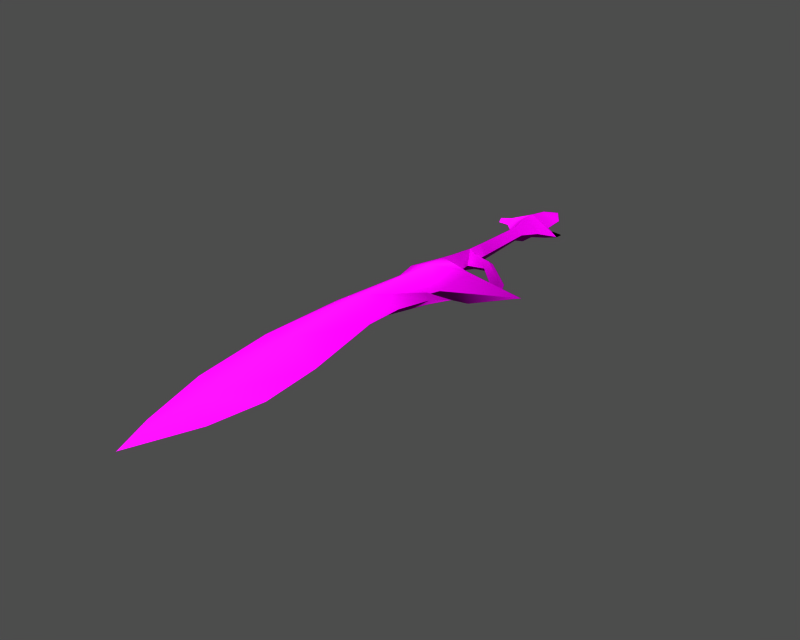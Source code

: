 # Source: i003017.blend  (saved by Blender 3.6.13; exported with 4.5.12 LTS)
import bpy
from mathutils import Matrix  # noqa: F401  (used for matrix-valued properties, if any)

bpy.ops.wm.read_factory_settings(use_empty=True)
scene = bpy.context.scene
scene.name = '1'

# ---- collections
col_collection_1 = bpy.data.collections.new('Collection 1'); scene.collection.children.link(col_collection_1)

# ---- images (referenced by path relative to the original .blend; pixels are not part of the script)
import os
ASSET_DIR = os.environ.get("B2B_ASSET_DIR", "")  # directory of the original .blend (textures are referenced by path, not embedded)
HERE = os.path.dirname(os.path.abspath(__file__))  # packed textures are extracted next to this script under _unpacked/

def load_image(name, relpath, width, height, colorspace="sRGB"):
    """Load a texture the original file referenced (path relative to the .blend, or extracted next to this script)."""
    p = next((c for c in (os.path.join(HERE, relpath), os.path.join(ASSET_DIR, relpath)) if relpath and os.path.exists(c)), "")
    if p:
        img = bpy.data.images.load(p, check_existing=True)
        img.name = name
    else:  # same state as the original file: an image datablock whose file is absent (Cycles renders it pink)
        img = bpy.data.images.new(name, width, height)
        img.source = "FILE"
        img.filepath = "//" + (relpath or name)
    img.colorspace_settings.name = colorspace
    return img
img_i003017_diff_0 = load_image('i003017_diff_0', 'item10061.dds', 1024, 1024, 'Non-Color')
img_i003017_norm_0 = load_image('i003017_norm_0', 'item10061_n.dds', 1024, 1024, 'Non-Color')
img_i003017_spec_0 = load_image('i003017_spec_0', 'item10061_sp.dds', 1024, 1024, 'Non-Color')

# ---- materials (node trees are filled in below, after node groups)
mat_i003017_mat_001 = bpy.data.materials.new('i003017_mat.001')

# ---- material node trees
mat_i003017_mat_001.use_nodes = True; mat_i003017_mat_001.node_tree.nodes.clear()
_N = mat_i003017_mat_001.node_tree.nodes; _L = mat_i003017_mat_001.node_tree.links
n0 = _N.new('ShaderNodeBsdfPrincipled'); n0.name = 'Principled BSDF'; n0.location = (0, 0)
n0.distribution = 'GGX'
n0.subsurface_method = 'RANDOM_WALK_SKIN'
n0.inputs[3].default_value = 1.45
n0.inputs[27].default_value = (0.0, 0.0, 0.0, 1.0)
n0.inputs[28].default_value = 1.0
n1 = _N.new('ShaderNodeOutputMaterial'); n1.name = 'Material Output'; n1.location = (0, 0)
n2 = _N.new('ShaderNodeTexImage'); n2.name = 'Image Texture'; n2.location = (0, 0)
n2.image = img_i003017_diff_0
n3 = _N.new('ShaderNodeUVMap'); n3.name = 'UV Map'; n3.location = (0, 0)
n4 = _N.new('ShaderNodeTexImage'); n4.name = 'Image Texture.001'; n4.location = (0, 0)
n4.image = img_i003017_norm_0
n5 = _N.new('ShaderNodeNormalMap'); n5.name = 'Normal Map'; n5.location = (0, 0)
n6 = _N.new('ShaderNodeUVMap'); n6.name = 'UV Map.001'; n6.location = (0, 0)
n7 = _N.new('ShaderNodeTexImage'); n7.name = 'Image Texture.002'; n7.location = (0, 0)
n7.image = img_i003017_spec_0
n8 = _N.new('ShaderNodeUVMap'); n8.name = 'UV Map.002'; n8.location = (0, 0)
_L.new(n0.outputs[0], n1.inputs[0])
_L.new(n2.outputs[0], n0.inputs[0])
_L.new(n3.outputs[0], n2.inputs[0])
_L.new(n4.outputs[0], n5.inputs[1])
_L.new(n5.outputs[0], n0.inputs[5])
_L.new(n6.outputs[0], n4.inputs[0])
_L.new(n7.outputs[0], n0.inputs[13])
_L.new(n8.outputs[0], n7.inputs[0])
n1.is_active_output = True

# ---- meshes
me_i003017 = bpy.data.meshes.new('i003017')
me_i003017.from_pydata([(0.1767, 22.04, 2.069), (3.727, 18.56, 0.1929), (3.354, 23.38, 0.1929), (0.2079, 17.36, 2.85), (3.812, 14.22, 0.1929), (0.2079, 17.36, 2.85), (0.1252, 14.3, 2.85), (0.04729, 11.41, 1.756), (1.66, 11.4, 0.1929), (0.5085, -5.478, 2.505), (0.354, -10.79, 3.027), (2.468, -11.01, 0.1929), (2.166, -8.44, 0.1929), (8.246, -6.09, -2.213), (5.53, -5.988, 1.296), (5.497, -7.462, 0.1929), (8.131, -7.906, -3.838), (2.043, -5.804, 1.818), (2.166, -8.44, 0.1929), (0.02952, -13.75, 3.27), (5.542, -14.0, 0.1929), (11.27, -14.38, 0.1929), (8.452, -16.65, 3.513), (18.8, -13.91, 0.1929), (9.203, -22.78, 0.1929), (5.225, -25.35, 1.471), (6.05, -25.74, 0.1929), (4.082, -32.21, 0.1929), (-1.533, -36.41, 3.031), (3.956, -40.09, 0.1929), (-1.204, -56.17, 2.234), (7.657, -58.04, 0.1929), (0.4547, -78.03, 1.125), (8.881, -70.72, 0.1929), (7.138, -81.53, 0.1929), (2.088, -94.66, 0.1929), (-2.241, 23.91, 0.1929), (0.1767, 22.04, 2.069), (0.4812, 27.5, 0.1929), (-3.117, 18.75, 0.1929), (0.2079, 17.36, 2.85), (-4.01, 14.39, 0.1929), (0.1252, 14.3, 2.85), (0.2079, 17.36, 2.85), (-1.206, 11.48, 0.1929), (0.04729, 11.41, 1.756), (0.4619, -1.656, 2.34), (-1.437, -1.67, 0.1929), (0.02952, -13.75, 3.27), (0.354, -10.79, 3.027), (-1.792, -10.8, 0.1929), (-4.369, -13.55, 0.1929), (-5.361, -20.49, 0.1929), (0.3711, -18.44, 3.513), (-6.574, -15.53, 0.1929), (-7.742, -54.64, 0.1929), (-7.277, -36.77, 0.1929), (-5.591, -71.97, 0.1929), (-1.43, -86.04, 0.1929), (8.184, -13.47, 0.1929), (3.936, -24.75, 0.1929), (5.124, -21.24, 0.1929), (8.452, -16.65, 3.513), (18.8, -13.91, 0.1929), (8.246, -6.09, -2.213), (8.117, -3.961, -3.838), (5.58, -4.548, 0.1929), (5.53, -5.988, 1.296), (2.043, -5.804, 1.818), (1.935, -3.762, 0.1929), (0.5085, -5.478, 2.505), (0.5085, -5.478, 2.505), (0.4619, -1.656, 2.34), (1.918, -1.613, 0.1929), (0.5085, -5.478, 2.505), (4.708, 16.22, 1.384), (5.284, 17.46, 0.1929), (-7.549, 16.89, 0.1929), (-4.334, 16.18, 1.164), (-4.903, 17.26, 0.1929), (-6.385, 14.5, 0.1929), (-4.334, 16.18, 1.164), (4.708, 16.22, 1.384), (0.4812, 27.5, 0.1929), (3.936, -24.75, 0.1929), (5.225, -25.35, 1.471), (9.203, -22.78, 0.1929), (-1.533, -36.41, 3.031), (9.24, -6.222, -3.838), (9.24, -6.222, -3.838), (7.837, 15.42, 0.1929), (7.837, 15.42, 0.1929), (7.945, 17.03, 0.1929), (-7.549, 16.89, 0.1929), (3.727, 18.56, 0.1929), (0.1767, 22.04, -1.683), (3.354, 23.38, 0.1929), (0.2079, 17.36, -2.464), (0.2079, 17.36, -2.464), (3.812, 14.22, 0.1929), (0.1252, 14.3, -2.464), (1.66, 11.4, 0.1929), (0.0473, 11.41, -1.37), (0.1459, -5.997, -2.119), (2.166, -8.44, 0.1929), (2.468, -11.01, 0.1929), (0.1303, -10.79, -2.641), (8.246, -6.09, -5.463), (8.131, -7.906, -3.838), (5.497, -7.462, 0.1929), (5.53, -5.988, -0.9101), (2.043, -5.804, -1.432), (5.53, -5.988, -0.9101), (5.497, -7.462, 0.1929), (5.542, -14.0, 0.1929), (0.02952, -13.75, -2.884), (8.452, -16.65, -3.128), (11.27, -14.38, 0.1929), (18.8, -13.91, 0.1929), (5.225, -25.35, -1.085), (9.203, -22.78, 0.1929), (6.05, -25.74, 0.1929), (-1.533, -36.41, -2.645), (4.082, -32.21, 0.1929), (3.956, -40.09, 0.1929), (7.657, -58.04, 0.1929), (-1.204, -56.17, -1.849), (8.881, -70.72, 0.1929), (0.4547, -78.03, -0.7392), (7.138, -81.53, 0.1929), (2.088, -94.66, 0.1929), (0.1767, 22.04, -1.683), (-2.241, 23.91, 0.1929), (0.4812, 27.5, 0.1929), (0.2079, 17.36, -2.464), (-3.117, 18.75, 0.1929), (0.1252, 14.3, -2.464), (-4.01, 14.39, 0.1929), (0.2079, 17.36, -2.464), (-1.206, 11.48, 0.1929), (0.0473, 11.41, -1.37), (0.2261, -1.661, -1.954), (-1.437, -1.67, 0.1929), (0.02952, -13.75, -2.884), (-4.369, -13.55, 0.1929), (-1.792, -10.8, 0.1929), (0.1303, -10.79, -2.641), (0.3711, -18.44, -3.128), (-5.361, -20.49, 0.1929), (-6.574, -15.53, 0.1929), (-7.742, -54.64, 0.1929), (-7.277, -36.77, 0.1929), (-5.591, -71.97, 0.1929), (-1.43, -86.04, 0.1929), (8.184, -13.47, 0.1929), (5.124, -21.24, 0.1929), (3.936, -24.75, 0.1929), (8.452, -16.65, -3.128), (18.8, -13.91, 0.1929), (5.58, -4.548, 0.1929), (8.117, -3.961, -3.838), (2.043, -5.804, -1.432), (1.935, -3.762, 0.1929), (5.58, -4.548, 0.1929), (5.53, -5.988, -0.9101), (0.1459, -5.997, -2.119), (0.2261, -1.661, -1.954), (1.918, -1.613, 0.1929), (0.1459, -5.997, -2.119), (4.708, 16.22, -0.9981), (5.284, 17.46, 0.1929), (-4.334, 16.18, -0.7784), (-7.549, 16.89, 0.1929), (-4.903, 17.26, 0.1929), (-6.385, 14.5, 0.1929), (-4.334, 16.18, -0.7784), (4.708, 16.22, -0.9981), (0.4812, 27.5, 0.1929), (5.225, -25.35, -1.085), (3.936, -24.75, 0.1929), (9.203, -22.78, 0.1929), (-1.533, -36.41, -2.645), (8.246, -6.09, -5.463), (9.24, -6.222, -3.838), (8.131, -7.906, -3.838), (8.117, -3.961, -3.838), (9.24, -6.222, -3.838), (8.246, -6.09, -5.463), (7.837, 15.42, 0.1929), (7.945, 17.03, 0.1929), (7.837, 15.42, 0.1929), (-7.549, 16.89, 0.1929), (1.935, -3.762, 0.1929), (0.1459, -5.997, -2.119)], [], [(0, 1, 2), (1, 0, 3), (4, 5, 6), (6, 7, 8), (8, 4, 6), (9, 10, 11), (11, 12, 9), (13, 14, 15), (15, 16, 13), (17, 18, 15), (15, 14, 17), (11, 10, 19), (19, 20, 11), (21, 22, 23), (24, 25, 26), (27, 28, 29), (29, 28, 30), (30, 31, 29), (31, 30, 32), (32, 33, 31), (33, 32, 34), (34, 32, 35), (36, 37, 38), (39, 40, 37), (41, 42, 43), (44, 45, 42), (42, 41, 44), (46, 45, 44), (44, 47, 46), (48, 49, 50), (50, 51, 48), (52, 53, 54), (55, 30, 28), (28, 56, 55), (57, 32, 30), (30, 55, 57), (57, 58, 32), (58, 35, 32), (20, 22, 59), (28, 53, 52), (52, 56, 28), (60, 61, 53), (61, 62, 53), (61, 63, 62), (51, 54, 48), (64, 65, 66), (66, 67, 64), (68, 67, 66), (66, 69, 68), (69, 70, 68), (17, 71, 18), (72, 73, 8), (8, 7, 72), (49, 74, 50), (3, 75, 76), (77, 78, 79), (80, 41, 81), (82, 5, 4), (83, 0, 2), (39, 37, 36), (26, 25, 28), (28, 27, 26), (84, 85, 86), (84, 87, 85), (53, 28, 60), (48, 54, 53), (88, 13, 16), (89, 65, 64), (76, 1, 3), (79, 40, 39), (90, 82, 4), (76, 75, 91), (91, 92, 76), (43, 81, 41), (40, 79, 78), (80, 81, 93), (21, 59, 22), (19, 22, 20), (53, 62, 48), (74, 46, 47), (47, 50, 74), (69, 73, 72), (72, 70, 69), (94, 95, 96), (95, 94, 97), (98, 99, 100), (100, 99, 101), (101, 102, 100), (103, 104, 105), (105, 106, 103), (107, 108, 109), (109, 110, 107), (111, 112, 113), (113, 104, 111), (105, 114, 115), (115, 106, 105), (116, 117, 118), (119, 120, 121), (122, 123, 124), (124, 125, 126), (126, 122, 124), (125, 127, 128), (128, 126, 125), (128, 127, 129), (128, 129, 130), (131, 132, 133), (134, 135, 131), (136, 137, 138), (139, 137, 136), (136, 140, 139), (141, 142, 139), (139, 140, 141), (143, 144, 145), (145, 146, 143), (147, 148, 149), (150, 151, 122), (122, 126, 150), (152, 150, 126), (126, 128, 152), (153, 152, 128), (130, 153, 128), (116, 114, 154), (122, 151, 148), (148, 147, 122), (155, 156, 147), (157, 155, 147), (158, 155, 157), (149, 144, 143), (107, 110, 159), (159, 160, 107), (161, 162, 163), (163, 164, 161), (165, 162, 161), (103, 111, 104), (166, 102, 101), (101, 167, 166), (168, 146, 145), (169, 97, 170), (171, 172, 173), (137, 174, 175), (98, 176, 99), (95, 177, 96), (131, 135, 132), (121, 123, 122), (122, 119, 121), (178, 179, 180), (181, 179, 178), (122, 147, 156), (149, 143, 147), (182, 183, 184), (185, 186, 187), (94, 170, 97), (134, 173, 135), (176, 188, 99), (170, 189, 190), (190, 169, 170), (175, 138, 137), (173, 134, 171), (175, 174, 191), (154, 117, 116), (116, 115, 114), (157, 147, 143), (168, 145, 142), (142, 141, 168), (192, 193, 166), (166, 167, 192)])
me_i003017.polygons.foreach_set('use_smooth', [True] * 166)
_uv = me_i003017.uv_layers.new(name='UVTex')
_uv.uv.foreach_set('vector', [0.372, 0.9463, 0.4962, 0.9179, 0.4863, 0.9566, 0.4962, 0.9179, 0.372, 0.9463, 0.3698, 0.9089, 0.4962, 0.8831, 0.3698, 0.9089, 0.3647, 0.8843, 0.3647, 0.8843, 0.3599, 0.8612, 0.4383, 0.8645, 0.4383, 0.8645, 0.4962, 0.8831, 0.3647, 0.8843, 0.333, 0.7312, 0.3238, 0.6867, 0.4215, 0.6846, 0.4215, 0.6846, 0.4315, 0.7052, 0.333, 0.7312, 0.6501, 0.7217, 0.5532, 0.7246, 0.551, 0.7155, 0.551, 0.7155, 0.6457, 0.7052, 0.6501, 0.7217, 0.4289, 0.7283, 0.4315, 0.7052, 0.551, 0.7155, 0.551, 0.7155, 0.5532, 0.7246, 0.4289, 0.7283, 0.4215, 0.6846, 0.3238, 0.6867, 0.3196, 0.663, 0.3196, 0.663, 0.5162, 0.6601, 0.4215, 0.6846, 0.7204, 0.6563, 0.6182, 0.6385, 0.9895, 0.6588, 0.6407, 0.5892, 0.497, 0.5693, 0.5261, 0.566, 0.4514, 0.5145, 0.2481, 0.4817, 0.4414, 0.4513, 0.4414, 0.4513, 0.2481, 0.4817, 0.2461, 0.3233, 0.2461, 0.3233, 0.561, 0.307, 0.4414, 0.4513, 0.561, 0.307, 0.2461, 0.3233, 0.2901, 0.1479, 0.2901, 0.1479, 0.5959, 0.2051, 0.561, 0.307, 0.5959, 0.2051, 0.2901, 0.1479, 0.5261, 0.1188, 0.5261, 0.1188, 0.2901, 0.1479, 0.3368, 0.0144, 0.287, 0.9617, 0.372, 0.9463, 0.3866, 0.9901, 0.2521, 0.9205, 0.3698, 0.9089, 0.372, 0.9463, 0.2172, 0.8857, 0.3647, 0.8843, 0.3698, 0.9089, 0.2823, 0.8638, 0.3599, 0.8612, 0.3647, 0.8843, 0.3647, 0.8843, 0.2172, 0.8857, 0.2823, 0.8638, 0.339, 0.7599, 0.3599, 0.8612, 0.2823, 0.8638, 0.2823, 0.8638, 0.2426, 0.7619, 0.339, 0.7599, 0.3196, 0.663, 0.3238, 0.6867, 0.2142, 0.6892, 0.2142, 0.6892, 0.1628, 0.6653, 0.3196, 0.663, 0.1226, 0.6099, 0.3285, 0.6254, 0.0827, 0.6498, 0.01382, 0.3366, 0.2461, 0.3233, 0.2481, 0.4817, 0.2481, 0.4817, 0.04284, 0.4797, 0.01382, 0.3366, 0.07851, 0.1974, 0.2901, 0.1479, 0.2461, 0.3233, 0.2461, 0.3233, 0.01382, 0.3366, 0.07851, 0.1974, 0.07851, 0.1974, 0.2172, 0.084, 0.2901, 0.1479, 0.2172, 0.084, 0.3368, 0.0144, 0.2901, 0.1479, 0.5162, 0.6601, 0.6182, 0.6385, 0.6108, 0.664, 0.2481, 0.4817, 0.3285, 0.6254, 0.1226, 0.6099, 0.1226, 0.6099, 0.04284, 0.4797, 0.2481, 0.4817, 0.4514, 0.5743, 0.4962, 0.6022, 0.3285, 0.6254, 0.4962, 0.6022, 0.6182, 0.6385, 0.3285, 0.6254, 0.4962, 0.6022, 0.9895, 0.6588, 0.6182, 0.6385, 0.1628, 0.6653, 0.0827, 0.6498, 0.3196, 0.663, 0.6501, 0.7217, 0.6557, 0.7426, 0.556, 0.7362, 0.556, 0.7362, 0.5532, 0.7246, 0.6501, 0.7217, 0.4289, 0.7283, 0.5532, 0.7246, 0.556, 0.7362, 0.556, 0.7362, 0.4265, 0.7503, 0.4289, 0.7283, 0.4265, 0.7503, 0.333, 0.7312, 0.4289, 0.7283, 0.4289, 0.7283, 0.333, 0.7312, 0.4315, 0.7052, 0.339, 0.7599, 0.4274, 0.76, 0.4383, 0.8645, 0.4383, 0.8645, 0.3599, 0.8612, 0.339, 0.7599, 0.3238, 0.6867, 0.333, 0.7312, 0.2142, 0.6892, 0.3698, 0.9089, 0.5296, 0.899, 0.551, 0.9089, 0.09267, 0.9063, 0.2069, 0.9001, 0.1873, 0.9089, 0.1325, 0.887, 0.2172, 0.8857, 0.2069, 0.9001, 0.5296, 0.899, 0.3698, 0.9089, 0.4962, 0.8831, 0.3866, 0.9901, 0.372, 0.9463, 0.4863, 0.9566, 0.2521, 0.9205, 0.372, 0.9463, 0.287, 0.9617, 0.5261, 0.566, 0.497, 0.5693, 0.2481, 0.4817, 0.2481, 0.4817, 0.4514, 0.5145, 0.5261, 0.566, 0.4514, 0.5743, 0.497, 0.5693, 0.6407, 0.5892, 0.4514, 0.5743, 0.2481, 0.4817, 0.497, 0.5693, 0.3285, 0.6254, 0.2481, 0.4817, 0.4514, 0.5743, 0.3196, 0.663, 0.0827, 0.6498, 0.3285, 0.6254, 0.6856, 0.7207, 0.6501, 0.7217, 0.6457, 0.7052, 0.6856, 0.7207, 0.6557, 0.7426, 0.6501, 0.7217, 0.551, 0.9089, 0.4962, 0.9179, 0.3698, 0.9089, 0.1873, 0.9089, 0.3698, 0.9089, 0.2521, 0.9205, 0.6407, 0.8921, 0.5296, 0.899, 0.4962, 0.8831, 0.551, 0.9089, 0.5296, 0.899, 0.6407, 0.8921, 0.6407, 0.8921, 0.6457, 0.905, 0.551, 0.9089, 0.3698, 0.9089, 0.2069, 0.9001, 0.2172, 0.8857, 0.3698, 0.9089, 0.1873, 0.9089, 0.2069, 0.9001, 0.1325, 0.887, 0.2069, 0.9001, 0.09267, 0.9063, 0.7204, 0.6563, 0.6108, 0.664, 0.6182, 0.6385, 0.3196, 0.663, 0.6182, 0.6385, 0.5162, 0.6601, 0.3285, 0.6254, 0.6182, 0.6385, 0.3196, 0.663, 0.333, 0.7312, 0.339, 0.7599, 0.2426, 0.7619, 0.2426, 0.7619, 0.2142, 0.6892, 0.333, 0.7312, 0.4265, 0.7503, 0.4274, 0.76, 0.339, 0.7599, 0.339, 0.7599, 0.333, 0.7312, 0.4265, 0.7503, 0.4962, 0.9179, 0.372, 0.9463, 0.4863, 0.9566, 0.372, 0.9463, 0.4962, 0.9179, 0.3698, 0.9089, 0.3698, 0.9089, 0.4962, 0.8831, 0.3647, 0.8843, 0.3647, 0.8843, 0.4962, 0.8831, 0.4394, 0.863, 0.4394, 0.863, 0.3599, 0.8612, 0.3647, 0.8843, 0.3255, 0.727, 0.4315, 0.7052, 0.4215, 0.6846, 0.4215, 0.6846, 0.3177, 0.6866, 0.3255, 0.727, 0.6501, 0.7217, 0.6457, 0.7052, 0.551, 0.7155, 0.551, 0.7155, 0.5532, 0.7246, 0.6501, 0.7217, 0.4289, 0.7283, 0.5532, 0.7246, 0.551, 0.7155, 0.551, 0.7155, 0.4315, 0.7052, 0.4289, 0.7283, 0.4215, 0.6846, 0.5162, 0.6601, 0.3196, 0.663, 0.3196, 0.663, 0.3177, 0.6866, 0.4215, 0.6846, 0.6182, 0.6385, 0.7204, 0.6563, 0.9895, 0.6588, 0.497, 0.5693, 0.6407, 0.5892, 0.5261, 0.566, 0.2481, 0.4817, 0.4514, 0.5145, 0.4414, 0.4513, 0.4414, 0.4513, 0.561, 0.307, 0.2461, 0.3233, 0.2461, 0.3233, 0.2481, 0.4817, 0.4414, 0.4513, 0.561, 0.307, 0.5959, 0.2051, 0.2901, 0.1479, 0.2901, 0.1479, 0.2461, 0.3233, 0.561, 0.307, 0.2901, 0.1479, 0.5959, 0.2051, 0.5261, 0.1188, 0.2901, 0.1479, 0.5261, 0.1188, 0.3368, 0.0144, 0.372, 0.9463, 0.287, 0.9617, 0.3866, 0.9901, 0.3698, 0.9089, 0.2521, 0.9205, 0.372, 0.9463, 0.3647, 0.8843, 0.2172, 0.8857, 0.3698, 0.9089, 0.2823, 0.8638, 0.2172, 0.8857, 0.3647, 0.8843, 0.3647, 0.8843, 0.3599, 0.8612, 0.2823, 0.8638, 0.339, 0.7599, 0.2426, 0.7619, 0.2823, 0.8638, 0.2823, 0.8638, 0.3599, 0.8612, 0.339, 0.7599, 0.3196, 0.663, 0.1628, 0.6653, 0.2142, 0.6892, 0.2142, 0.6892, 0.3177, 0.6866, 0.3196, 0.663, 0.3285, 0.6254, 0.1226, 0.6099, 0.0827, 0.6498, 0.01382, 0.3366, 0.04284, 0.4797, 0.2481, 0.4817, 0.2481, 0.4817, 0.2461, 0.3233, 0.01382, 0.3366, 0.07851, 0.1974, 0.01382, 0.3366, 0.2461, 0.3233, 0.2461, 0.3233, 0.2901, 0.1479, 0.07851, 0.1974, 0.2172, 0.084, 0.07851, 0.1974, 0.2901, 0.1479, 0.3368, 0.0144, 0.2172, 0.084, 0.2901, 0.1479, 0.6182, 0.6385, 0.5162, 0.6601, 0.6108, 0.664, 0.2481, 0.4817, 0.04284, 0.4797, 0.1226, 0.6099, 0.1226, 0.6099, 0.3285, 0.6254, 0.2481, 0.4817, 0.4962, 0.6022, 0.4514, 0.5743, 0.3285, 0.6254, 0.6182, 0.6385, 0.4962, 0.6022, 0.3285, 0.6254, 0.9895, 0.6588, 0.4962, 0.6022, 0.6182, 0.6385, 0.0827, 0.6498, 0.1628, 0.6653, 0.3196, 0.663, 0.6501, 0.7217, 0.5532, 0.7246, 0.556, 0.7362, 0.556, 0.7362, 0.6557, 0.7426, 0.6501, 0.7217, 0.4289, 0.7283, 0.4265, 0.7503, 0.556, 0.7362, 0.556, 0.7362, 0.5532, 0.7246, 0.4289, 0.7283, 0.3255, 0.727, 0.4265, 0.7503, 0.4289, 0.7283, 0.3255, 0.727, 0.4289, 0.7283, 0.4315, 0.7052, 0.339, 0.7599, 0.3599, 0.8612, 0.4394, 0.863, 0.4394, 0.863, 0.4274, 0.76, 0.339, 0.7599, 0.3255, 0.727, 0.3177, 0.6866, 0.2142, 0.6892, 0.5296, 0.899, 0.3698, 0.9089, 0.551, 0.9089, 0.2069, 0.9001, 0.09267, 0.9063, 0.1873, 0.9089, 0.2172, 0.8857, 0.1325, 0.887, 0.2069, 0.9001, 0.3698, 0.9089, 0.5296, 0.899, 0.4962, 0.8831, 0.372, 0.9463, 0.3866, 0.9901, 0.4863, 0.9566, 0.372, 0.9463, 0.2521, 0.9205, 0.287, 0.9617, 0.5261, 0.566, 0.4514, 0.5145, 0.2481, 0.4817, 0.2481, 0.4817, 0.497, 0.5693, 0.5261, 0.566, 0.497, 0.5693, 0.4514, 0.5743, 0.6407, 0.5892, 0.2481, 0.4817, 0.4514, 0.5743, 0.497, 0.5693, 0.2481, 0.4817, 0.3285, 0.6254, 0.4514, 0.5743, 0.0827, 0.6498, 0.3196, 0.663, 0.3285, 0.6254, 0.6501, 0.7217, 0.6856, 0.7207, 0.6457, 0.7052, 0.6557, 0.7426, 0.6856, 0.7207, 0.6501, 0.7217, 0.4962, 0.9179, 0.551, 0.9089, 0.3698, 0.9089, 0.3698, 0.9089, 0.1873, 0.9089, 0.2521, 0.9205, 0.5296, 0.899, 0.6407, 0.8921, 0.4962, 0.8831, 0.551, 0.9089, 0.6457, 0.905, 0.6407, 0.8921, 0.6407, 0.8921, 0.5296, 0.899, 0.551, 0.9089, 0.2069, 0.9001, 0.3698, 0.9089, 0.2172, 0.8857, 0.1873, 0.9089, 0.3698, 0.9089, 0.2069, 0.9001, 0.2069, 0.9001, 0.1325, 0.887, 0.09267, 0.9063, 0.6108, 0.664, 0.7204, 0.6563, 0.6182, 0.6385, 0.6182, 0.6385, 0.3196, 0.663, 0.5162, 0.6601, 0.6182, 0.6385, 0.3285, 0.6254, 0.3196, 0.663, 0.3255, 0.727, 0.2142, 0.6892, 0.2426, 0.7619, 0.2426, 0.7619, 0.339, 0.7599, 0.3255, 0.727, 0.4265, 0.7503, 0.3255, 0.727, 0.339, 0.7599, 0.339, 0.7599, 0.4274, 0.76, 0.4265, 0.7503])
me_i003017.materials.append(mat_i003017_mat_001)
me_i003017.use_remesh_preserve_volume = False
me_i003017.use_remesh_preserve_attributes = False
me_i003017.use_mirror_vertex_groups = False
me_i003017.update()
arm_armature = bpy.data.armatures.new('armature')  # bones are not reproduced

# ---- objects
ob_i003017_obj = bpy.data.objects.new('i003017_obj', arm_armature)
ob_i003017 = bpy.data.objects.new('i003017', me_i003017)

# ---- transforms, parenting, visibility, modifiers, constraints
ob_i003017_obj.location = (0.0, 0.0, 0.0)
ob_i003017_obj.lock_rotations_4d = False
ob_i003017_obj.empty_display_type = 'ARROWS'
ob_i003017_obj.show_in_front = True
ob_i003017_obj.lineart.crease_threshold = 0.0
ob_i003017.parent = ob_i003017_obj
ob_i003017.location = (0.0, 0.0, 0.0)
ob_i003017.lock_rotations_4d = False
ob_i003017.empty_display_type = 'ARROWS'
ob_i003017.lineart.crease_threshold = 0.0
_vg = ob_i003017.vertex_groups.new(name='b_weapon_root')
_vg.add([0, 1, 2, 3, 4, 5, 6, 7, 8, 9, 10, 11, 12, 13, 14, 15, 16, 17, 18, 19, 20, 21, 22, 23, 24, 25, 26, 27, 28, 29, 30, 31, 32, 33, 34, 35, 36, 37, 38, 39, 40, 41, 42, 43, 44, 45, 46, 47, 48, 49, 50, 51, 52, 53, 54, 55, 56, 57, 58, 59, 60, 61, 62, 63, 64, 65, 66, 67, 68, 69, 70, 71, 72, 73, 74, 75, 76, 77, 78, 79, 80, 81, 82, 83, 84, 85, 86, 87, 88, 89, 90, 91, 92, 93, 94, 95, 96, 97, 98, 99, 100, 101, 102, 103, 104, 105, 106, 107, 108, 109, 110, 111, 112, 113, 114, 115, 116, 117, 118, 119, 120, 121, 122, 123, 124, 125, 126, 127, 128, 129, 130, 131, 132, 133, 134, 135, 136, 137, 138, 139, 140, 141, 142, 143, 144, 145, 146, 147, 148, 149, 150, 151, 152, 153, 154, 155, 156, 157, 158, 159, 160, 161, 162, 163, 164, 165, 166, 167, 168, 169, 170, 171, 172, 173, 174, 175, 176, 177, 178, 179, 180, 181, 182, 183, 184, 185, 186, 187, 188, 189, 190, 191, 192, 193], 1.0, 'REPLACE')
_m = ob_i003017.modifiers.new('Armature', 'ARMATURE')
_m.object = ob_i003017_obj
_m.use_bone_envelopes = True

# ---- collection membership
col_collection_1.objects.link(ob_i003017_obj)
col_collection_1.objects.link(ob_i003017)

# ---- scene / render settings (as saved in the file)
scene.frame_start = 1; scene.frame_end = 250; scene.frame_set(1)
scene.render.engine = 'BLENDER_EEVEE_NEXT'
scene.render.image_settings.file_format = 'TARGA'
scene.render.image_settings.color_mode = 'RGB'
scene.render.image_settings.compression = 90
scene.render.resolution_x = 320
scene.render.resolution_y = 256
scene.render.fps = 25
scene.render.dither_intensity = 0.0
scene.render.use_compositing = False
scene.render.use_sequencer = False
scene.render.use_file_extension = False
scene.render.bake_margin = 2
scene.render.bake_bias = 0.0
scene.render.use_stamp_time = False
scene.render.use_stamp_date = False
scene.render.use_stamp_frame = False
scene.render.use_stamp_camera = False
scene.render.use_stamp_scene = False
scene.render.use_stamp_filename = False
scene.render.use_stamp_render_time = False
scene.render.stamp_font_size = 0
scene.render.stamp_foreground = (0.0, 0.0, 0.0, 0.0)
scene.render.stamp_background = (0.0, 0.0, 0.0, 0.0)
scene.cycles.use_denoising = False
scene.cycles.samples = 10
scene.cycles.sampling_pattern = 'TABULATED_SOBOL'
scene.cycles.light_sampling_threshold = 0.0
scene.cycles.use_adaptive_sampling = False
scene.cycles.use_light_tree = False
scene.cycles.blur_glossy = 0.0
scene.cycles.volume_bounces = 1
scene.cycles.pixel_filter_type = 'GAUSSIAN'
scene.cycles.sample_clamp_indirect = 0.0
scene.view_settings.view_transform = 'Raw'
bpy.context.view_layer.update()

# ---- added for rendering (the .blend has no active camera and no usable light): camera, sun + grey world if the file has none
cam_auto = bpy.data.cameras.new('AutoCamera')
cam_auto.lens = 50.0
cam_auto.sensor_width = 36.0
cam_auto.clip_end = 2035.13
ob_auto_camera = bpy.data.objects.new('AutoCamera', cam_auto)
scene.collection.objects.link(ob_auto_camera)
ob_auto_camera.location = (121.492, -172.732, 91.7947)
ob_auto_camera.rotation_euler = (1.09748, -7.21219e-08, 0.694738)
scene.camera = ob_auto_camera
light_auto_sun = bpy.data.lights.new('AutoSun', 'SUN')
light_auto_sun.energy = 3.0
light_auto_sun.angle = 0.0523599
ob_auto_sun = bpy.data.objects.new('AutoSun', light_auto_sun)
scene.collection.objects.link(ob_auto_sun)
ob_auto_sun.rotation_euler = (0.872665, 0.174533, 0.523599)
if scene.world is None:
    world_auto = bpy.data.worlds.new('AutoWorld')
    world_auto.color = (0.3, 0.3, 0.3)
    scene.world = world_auto
bpy.context.view_layer.update()
